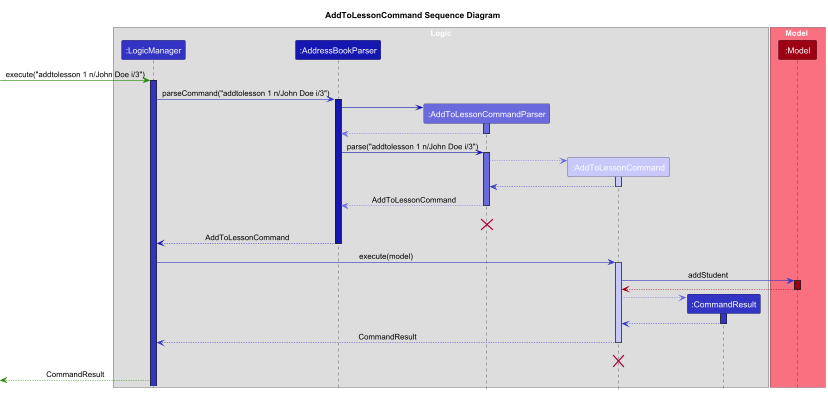

The diagram above was rendered by PlantUML. Its source (embedded in the PNG):
@startuml
!include ../style.puml
skinparam ArrowFontStyle plain

title AddToLessonCommand Sequence Diagram

box Logic
participant ":LogicManager" as LogicManager LOGIC_COLOR
participant ":AddressBookParser" as addressBookParser LOGIC_COLOR_T3
participant ":AddToLessonCommandParser" as AddToLessonCommandParser LOGIC_COLOR_T2
participant ":AddToLessonCommand" as AddToLessonCommand LOGIC_COLOR_T1
participant ":CommandResult" as CommandResult LOGIC_COLOR
end box

box Model MODEL_COLOR_T1
Participant ":Model" as model MODEL_COLOR
end box

-[UI_COLOR]> LogicManager : execute("addtolesson 1 n/John Doe i/3")
activate LogicManager LOGIC_COLOR

'Logic manager calls AddressBookParser and passes the command
LogicManager -[LOGIC_COLOR]> addressBookParser : parseCommand("addtolesson 1 n/John Doe i/3")
activate addressBookParser LOGIC_COLOR_T3

'AddressBookParser creates an instance of the parser
create AddToLessonCommandParser
addressBookParser -[LOGIC_COLOR_T3]> AddToLessonCommandParser
activate AddToLessonCommandParser LOGIC_COLOR_T2

AddToLessonCommandParser --[LOGIC_COLOR_T2]> addressBookParser
deactivate AddToLessonCommandParser

' AddressBookParser calls the parse command
addressBookParser -[LOGIC_COLOR_T3]> AddToLessonCommandParser : parse("addtolesson 1 n/John Doe i/3")
activate AddToLessonCommandParser LOGIC_COLOR_T2

'Within the parse command, the parser creates an instance of the command
create AddToLessonCommand
AddToLessonCommandParser --[LOGIC_COLOR_T2]> AddToLessonCommand
activate AddToLessonCommand LOGIC_COLOR_T1

AddToLessonCommand --[LOGIC_COLOR]> AddToLessonCommandParser
deactivate AddToLessonCommand LOGIC_COLOR_T1

'parser returns the command to the AddressBookParser
AddToLessonCommandParser --[LOGIC_COLOR_T2]> addressBookParser : AddToLessonCommand
deactivate AddToLessonCommandParser

AddToLessonCommandParser --[hidden]> addressBookParser : AddToLessonCommand
destroy AddToLessonCommandParser

addressBookParser --[LOGIC_COLOR_T3]> LogicManager : AddToLessonCommand
deactivate addressBookParser

'LogicManager calls command.execute
LogicManager -[LOGIC_COLOR]> AddToLessonCommand : execute(model)
activate AddToLessonCommand LOGIC_COLOR_T1

'get filteredStudentList
AddToLessonCommand -[LOGIC_COLOR]> model : addStudent
activate model MODEL_COLOR

model -[MODEL_COLOR]-> AddToLessonCommand
deactivate model

create CommandResult
AddToLessonCommand --[LOGIC_COLOR_T2]> CommandResult
activate CommandResult LOGIC_COLOR
CommandResult --[LOGIC_COLOR]> AddToLessonCommand
deactivate CommandResult

'After adding students, return new lesson
AddToLessonCommand --[LOGIC_COLOR]> LogicManager : CommandResult
deactivate AddToLessonCommand LOGIC_COLOR_T1
AddToLessonCommand --[hidden]> LogicManager : CommandResult
destroy AddToLessonCommand

[<-[UI_COLOR]-LogicManager : CommandResult


@enduml